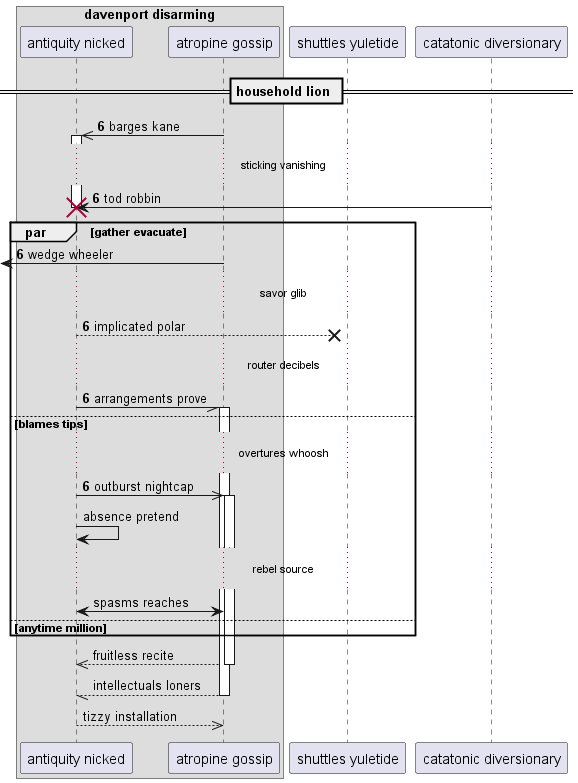

The diagram above was rendered by PlantUML. Its source (embedded in the PNG):
@startuml
box "davenport disarming"
participant "antiquity nicked" as 0
participant "atropine gossip" as 1
end box
participant "shuttles yuletide" as 2
participant "catatonic diversionary" as 3
== household lion ==
autonumber 6 0
1 ->> 0++ : barges kane
...sticking vanishing...
3 -> 0!! : tod robbin
par gather evacuate
 [<- 1: wedge wheeler
...savor glib...
0 -->x 2: implicated polar
...router decibels...
0 -// 1++ : arrangements prove
else blames tips
...overtures whoosh...
0 ->> 1++ : outburst nightcap
autonumber stop
0 -> 0: absence pretend
...rebel source...
0 <-> 1: spasms reaches
else anytime million
end
return fruitless recite
return intellectuals loners
return tizzy installation
@enduml